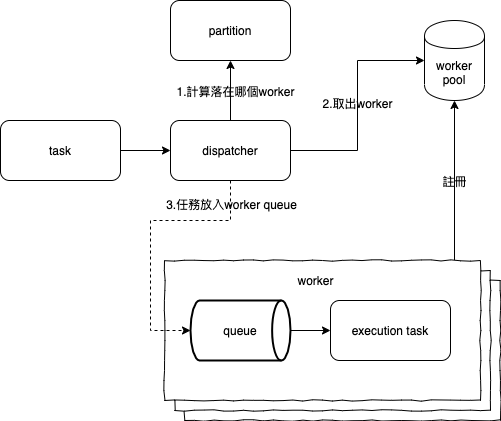

The diagram above was exported from draw.io. Its source (the exported page's mxGraphModel, read from the mxfile embedded in the PNG):
<mxGraphModel dx="1315" dy="756" grid="1" gridSize="10" guides="1" tooltips="1" connect="1" arrows="1" fold="1" page="1" pageScale="1" pageWidth="1169" pageHeight="827" math="0" shadow="0">
  <root>
    <mxCell id="0" />
    <mxCell id="1" parent="0" />
    <mxCell id="RPE0CAXZEnNfbgN07S5T-4" value="" style="edgeStyle=orthogonalEdgeStyle;rounded=0;orthogonalLoop=1;jettySize=auto;html=1;" edge="1" parent="1" source="RPE0CAXZEnNfbgN07S5T-2" target="RPE0CAXZEnNfbgN07S5T-3">
      <mxGeometry relative="1" as="geometry" />
    </mxCell>
    <mxCell id="RPE0CAXZEnNfbgN07S5T-32" value="1.計算落在哪個worker" style="text;html=1;align=center;verticalAlign=middle;resizable=0;points=[];" vertex="1" connectable="0" parent="RPE0CAXZEnNfbgN07S5T-4">
      <mxGeometry y="-4" relative="1" as="geometry">
        <mxPoint as="offset" />
      </mxGeometry>
    </mxCell>
    <mxCell id="RPE0CAXZEnNfbgN07S5T-19" style="edgeStyle=orthogonalEdgeStyle;rounded=0;orthogonalLoop=1;jettySize=auto;html=1;exitX=1;exitY=0.5;exitDx=0;exitDy=0;entryX=0;entryY=0.5;entryDx=0;entryDy=0;" edge="1" parent="1" source="RPE0CAXZEnNfbgN07S5T-2" target="RPE0CAXZEnNfbgN07S5T-5">
      <mxGeometry relative="1" as="geometry" />
    </mxCell>
    <mxCell id="RPE0CAXZEnNfbgN07S5T-31" value="2.取出worker" style="text;html=1;align=center;verticalAlign=middle;resizable=0;points=[];" vertex="1" connectable="0" parent="RPE0CAXZEnNfbgN07S5T-19">
      <mxGeometry x="0.0268" y="1" relative="1" as="geometry">
        <mxPoint as="offset" />
      </mxGeometry>
    </mxCell>
    <mxCell id="RPE0CAXZEnNfbgN07S5T-2" value="dispatcher" style="rounded=1;whiteSpace=wrap;html=1;" vertex="1" parent="1">
      <mxGeometry x="370" y="190" width="120" height="60" as="geometry" />
    </mxCell>
    <mxCell id="RPE0CAXZEnNfbgN07S5T-3" value="partition" style="rounded=1;whiteSpace=wrap;html=1;" vertex="1" parent="1">
      <mxGeometry x="370" y="70" width="120" height="60" as="geometry" />
    </mxCell>
    <mxCell id="RPE0CAXZEnNfbgN07S5T-5" value="worker pool" style="shape=cylinder;whiteSpace=wrap;html=1;boundedLbl=1;backgroundOutline=1;" vertex="1" parent="1">
      <mxGeometry x="624" y="90" width="60" height="80" as="geometry" />
    </mxCell>
    <mxCell id="RPE0CAXZEnNfbgN07S5T-29" style="edgeStyle=orthogonalEdgeStyle;rounded=0;orthogonalLoop=1;jettySize=auto;html=1;entryX=0.5;entryY=1;entryDx=0;entryDy=0;exitX=0.924;exitY=0.007;exitDx=0;exitDy=0;exitPerimeter=0;" edge="1" parent="1" source="RPE0CAXZEnNfbgN07S5T-37" target="RPE0CAXZEnNfbgN07S5T-5">
      <mxGeometry relative="1" as="geometry">
        <mxPoint x="684" y="240" as="sourcePoint" />
        <Array as="points">
          <mxPoint x="654" y="330" />
        </Array>
      </mxGeometry>
    </mxCell>
    <mxCell id="RPE0CAXZEnNfbgN07S5T-34" value="註冊" style="text;html=1;align=center;verticalAlign=middle;resizable=0;points=[];" vertex="1" connectable="0" parent="RPE0CAXZEnNfbgN07S5T-29">
      <mxGeometry x="0.0143" y="1" relative="1" as="geometry">
        <mxPoint as="offset" />
      </mxGeometry>
    </mxCell>
    <mxCell id="RPE0CAXZEnNfbgN07S5T-36" style="edgeStyle=orthogonalEdgeStyle;rounded=0;orthogonalLoop=1;jettySize=auto;html=1;exitX=1;exitY=0.5;exitDx=0;exitDy=0;entryX=0;entryY=0.5;entryDx=0;entryDy=0;" edge="1" parent="1" source="RPE0CAXZEnNfbgN07S5T-35" target="RPE0CAXZEnNfbgN07S5T-2">
      <mxGeometry relative="1" as="geometry">
        <mxPoint x="230" y="220" as="targetPoint" />
      </mxGeometry>
    </mxCell>
    <mxCell id="RPE0CAXZEnNfbgN07S5T-35" value="task" style="rounded=1;whiteSpace=wrap;html=1;" vertex="1" parent="1">
      <mxGeometry x="200" y="190" width="120" height="60" as="geometry" />
    </mxCell>
    <mxCell id="RPE0CAXZEnNfbgN07S5T-52" value="" style="group" vertex="1" connectable="0" parent="1">
      <mxGeometry x="364" y="330" width="336" height="160" as="geometry" />
    </mxCell>
    <mxCell id="RPE0CAXZEnNfbgN07S5T-51" value="" style="rounded=0;whiteSpace=wrap;html=1;comic=1;" vertex="1" parent="RPE0CAXZEnNfbgN07S5T-52">
      <mxGeometry x="20" y="20" width="316" height="140" as="geometry" />
    </mxCell>
    <mxCell id="RPE0CAXZEnNfbgN07S5T-50" value="" style="rounded=0;whiteSpace=wrap;html=1;comic=1;" vertex="1" parent="RPE0CAXZEnNfbgN07S5T-52">
      <mxGeometry x="10" y="10" width="316" height="140" as="geometry" />
    </mxCell>
    <mxCell id="RPE0CAXZEnNfbgN07S5T-37" value="" style="rounded=0;whiteSpace=wrap;html=1;comic=1;" vertex="1" parent="RPE0CAXZEnNfbgN07S5T-52">
      <mxGeometry width="316" height="140" as="geometry" />
    </mxCell>
    <mxCell id="RPE0CAXZEnNfbgN07S5T-39" value="queue" style="strokeWidth=2;html=1;shape=mxgraph.flowchart.direct_data;whiteSpace=wrap;" vertex="1" parent="RPE0CAXZEnNfbgN07S5T-52">
      <mxGeometry x="26" y="40" width="100" height="60" as="geometry" />
    </mxCell>
    <mxCell id="RPE0CAXZEnNfbgN07S5T-40" value="execution task" style="rounded=1;whiteSpace=wrap;html=1;" vertex="1" parent="RPE0CAXZEnNfbgN07S5T-52">
      <mxGeometry x="166" y="40" width="120" height="60" as="geometry" />
    </mxCell>
    <mxCell id="RPE0CAXZEnNfbgN07S5T-49" value="worker" style="text;html=1;align=center;verticalAlign=middle;resizable=0;points=[];autosize=1;" vertex="1" parent="RPE0CAXZEnNfbgN07S5T-52">
      <mxGeometry x="126" y="10" width="50" height="20" as="geometry" />
    </mxCell>
    <mxCell id="RPE0CAXZEnNfbgN07S5T-43" style="edgeStyle=orthogonalEdgeStyle;rounded=0;orthogonalLoop=1;jettySize=auto;html=1;exitX=1;exitY=0.5;exitDx=0;exitDy=0;exitPerimeter=0;entryX=0;entryY=0.5;entryDx=0;entryDy=0;endArrow=classic;endFill=1;" edge="1" parent="RPE0CAXZEnNfbgN07S5T-52" source="RPE0CAXZEnNfbgN07S5T-39" target="RPE0CAXZEnNfbgN07S5T-40">
      <mxGeometry relative="1" as="geometry" />
    </mxCell>
    <mxCell id="RPE0CAXZEnNfbgN07S5T-22" style="edgeStyle=orthogonalEdgeStyle;rounded=0;orthogonalLoop=1;jettySize=auto;html=1;entryX=0;entryY=0.5;entryDx=0;entryDy=0;dashed=1;entryPerimeter=0;" edge="1" parent="1" source="RPE0CAXZEnNfbgN07S5T-2" target="RPE0CAXZEnNfbgN07S5T-39">
      <mxGeometry relative="1" as="geometry">
        <mxPoint x="470" y="340" as="targetPoint" />
        <Array as="points">
          <mxPoint x="430" y="290" />
          <mxPoint x="350" y="290" />
          <mxPoint x="350" y="400" />
        </Array>
      </mxGeometry>
    </mxCell>
    <mxCell id="RPE0CAXZEnNfbgN07S5T-33" value="3.任務放入worker queue" style="text;html=1;align=center;verticalAlign=middle;resizable=0;points=[];" vertex="1" connectable="0" parent="RPE0CAXZEnNfbgN07S5T-22">
      <mxGeometry x="-0.1538" y="-1" relative="1" as="geometry">
        <mxPoint x="74" y="-16" as="offset" />
      </mxGeometry>
    </mxCell>
  </root>
</mxGraphModel>